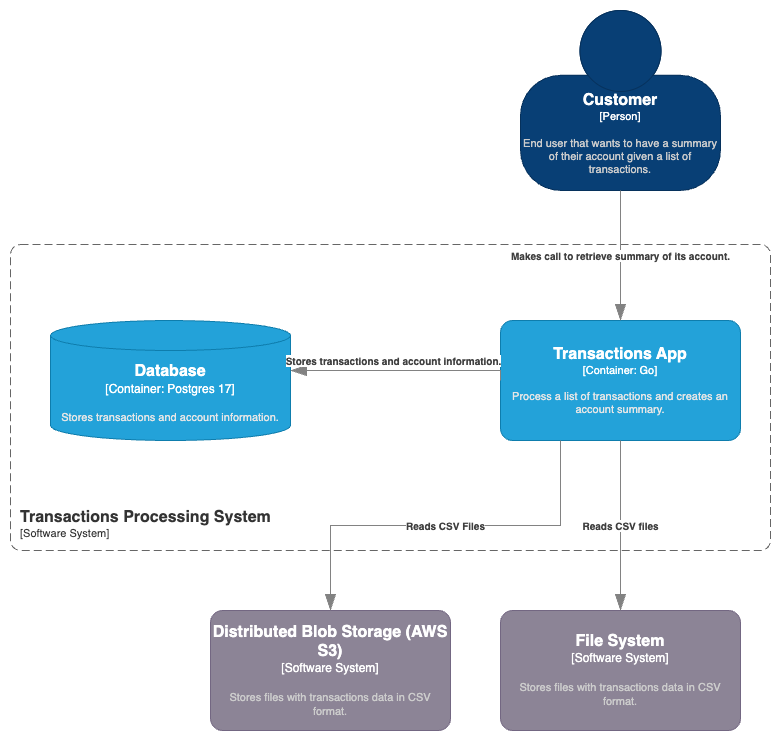

The diagram above was exported from draw.io. Its source (the exported page's mxGraphModel, read from the mxfile embedded in the PNG):
<mxGraphModel dx="1368" dy="867" grid="1" gridSize="10" guides="1" tooltips="1" connect="1" arrows="1" fold="1" page="1" pageScale="1" pageWidth="827" pageHeight="1169" math="0" shadow="0">
  <root>
    <mxCell id="0" />
    <mxCell id="1" parent="0" />
    <object placeholders="1" c4Name="Transactions Processing System" c4Type="SystemScopeBoundary" c4Application="Software System" label="&lt;font style=&quot;font-size: 16px&quot;&gt;&lt;b&gt;&lt;div style=&quot;text-align: left&quot;&gt;%c4Name%&lt;/div&gt;&lt;/b&gt;&lt;/font&gt;&lt;div style=&quot;text-align: left&quot;&gt;[%c4Application%]&lt;/div&gt;" id="2">
      <mxCell style="rounded=1;fontSize=11;whiteSpace=wrap;html=1;dashed=1;arcSize=20;fillColor=none;strokeColor=#666666;fontColor=#333333;labelBackgroundColor=none;align=left;verticalAlign=bottom;labelBorderColor=none;spacingTop=0;spacing=10;dashPattern=8 4;metaEdit=1;rotatable=0;perimeter=rectanglePerimeter;noLabel=0;labelPadding=0;allowArrows=0;connectable=0;expand=0;recursiveResize=0;editable=1;pointerEvents=0;absoluteArcSize=1;points=[[0.25,0,0],[0.5,0,0],[0.75,0,0],[1,0.25,0],[1,0.5,0],[1,0.75,0],[0.75,1,0],[0.5,1,0],[0.25,1,0],[0,0.75,0],[0,0.5,0],[0,0.25,0]];" vertex="1" parent="1">
        <mxGeometry x="34" y="1554" width="760" height="306" as="geometry" />
      </mxCell>
    </object>
    <object placeholders="1" c4Name="Customer" c4Type="Person" c4Description="End user that wants to have a summary of their account given a list of transactions." label="&lt;font style=&quot;font-size: 16px&quot;&gt;&lt;b&gt;%c4Name%&lt;/b&gt;&lt;/font&gt;&lt;div&gt;[%c4Type%]&lt;/div&gt;&lt;br&gt;&lt;div&gt;&lt;font style=&quot;font-size: 11px&quot;&gt;&lt;font color=&quot;#cccccc&quot;&gt;%c4Description%&lt;/font&gt;&lt;/div&gt;" id="3">
      <mxCell style="html=1;fontSize=11;dashed=0;whiteSpace=wrap;fillColor=#083F75;strokeColor=#06315C;fontColor=#ffffff;shape=mxgraph.c4.person2;align=center;metaEdit=1;points=[[0.5,0,0],[1,0.5,0],[1,0.75,0],[0.75,1,0],[0.5,1,0],[0.25,1,0],[0,0.75,0],[0,0.5,0]];resizable=0;" vertex="1" parent="1">
        <mxGeometry x="544" y="1320" width="200" height="180" as="geometry" />
      </mxCell>
    </object>
    <object placeholders="1" c4Name="Database" c4Type="Container" c4Technology="Postgres 17" c4Description="Stores transactions and account information." label="&lt;font style=&quot;font-size: 16px&quot;&gt;&lt;b&gt;%c4Name%&lt;/b&gt;&lt;/font&gt;&lt;div&gt;[%c4Type%:&amp;nbsp;%c4Technology%]&lt;/div&gt;&lt;br&gt;&lt;div&gt;&lt;font style=&quot;font-size: 11px&quot;&gt;&lt;font color=&quot;#E6E6E6&quot;&gt;%c4Description%&lt;/font&gt;&lt;/div&gt;" id="4">
      <mxCell style="shape=cylinder3;size=15;whiteSpace=wrap;html=1;boundedLbl=1;rounded=0;labelBackgroundColor=none;fillColor=#23A2D9;fontSize=12;fontColor=#ffffff;align=center;strokeColor=#0E7DAD;metaEdit=1;points=[[0.5,0,0],[1,0.25,0],[1,0.5,0],[1,0.75,0],[0.5,1,0],[0,0.75,0],[0,0.5,0],[0,0.25,0]];resizable=0;" vertex="1" parent="1">
        <mxGeometry x="74" y="1630" width="240" height="120" as="geometry" />
      </mxCell>
    </object>
    <object placeholders="1" c4Name="File System" c4Type="Software System" c4Description="Stores files with transactions data in CSV format." label="&lt;font style=&quot;font-size: 16px&quot;&gt;&lt;b&gt;%c4Name%&lt;/b&gt;&lt;/font&gt;&lt;div&gt;[%c4Type%]&lt;/div&gt;&lt;br&gt;&lt;div&gt;&lt;font style=&quot;font-size: 11px&quot;&gt;&lt;font color=&quot;#cccccc&quot;&gt;%c4Description%&lt;/font&gt;&lt;/div&gt;" id="5">
      <mxCell style="rounded=1;whiteSpace=wrap;html=1;labelBackgroundColor=none;fillColor=#8C8496;fontColor=#ffffff;align=center;arcSize=10;strokeColor=#736782;metaEdit=1;resizable=0;points=[[0.25,0,0],[0.5,0,0],[0.75,0,0],[1,0.25,0],[1,0.5,0],[1,0.75,0],[0.75,1,0],[0.5,1,0],[0.25,1,0],[0,0.75,0],[0,0.5,0],[0,0.25,0]];" vertex="1" parent="1">
        <mxGeometry x="524" y="1920" width="240" height="120" as="geometry" />
      </mxCell>
    </object>
    <object placeholders="1" c4Name="Distributed Blob Storage (AWS S3)" c4Type="Software System" c4Description="Stores files with transactions data in CSV format." label="&lt;font style=&quot;font-size: 16px&quot;&gt;&lt;b&gt;%c4Name%&lt;/b&gt;&lt;/font&gt;&lt;div&gt;[%c4Type%]&lt;/div&gt;&lt;br&gt;&lt;div&gt;&lt;font style=&quot;font-size: 11px&quot;&gt;&lt;font color=&quot;#cccccc&quot;&gt;%c4Description%&lt;/font&gt;&lt;/div&gt;" id="6">
      <mxCell style="rounded=1;whiteSpace=wrap;html=1;labelBackgroundColor=none;fillColor=#8C8496;fontColor=#ffffff;align=center;arcSize=10;strokeColor=#736782;metaEdit=1;resizable=0;points=[[0.25,0,0],[0.5,0,0],[0.75,0,0],[1,0.25,0],[1,0.5,0],[1,0.75,0],[0.75,1,0],[0.5,1,0],[0.25,1,0],[0,0.75,0],[0,0.5,0],[0,0.25,0]];" vertex="1" parent="1">
        <mxGeometry x="234" y="1920" width="240" height="120" as="geometry" />
      </mxCell>
    </object>
    <object placeholders="1" c4Name="Transactions App" c4Type="Container" c4Technology="Go" c4Description="Process a list of transactions and creates an account summary." label="&lt;font style=&quot;font-size: 16px&quot;&gt;&lt;b&gt;%c4Name%&lt;/b&gt;&lt;/font&gt;&lt;div&gt;[%c4Type%: %c4Technology%]&lt;/div&gt;&lt;br&gt;&lt;div&gt;&lt;font style=&quot;font-size: 11px&quot;&gt;&lt;font color=&quot;#E6E6E6&quot;&gt;%c4Description%&lt;/font&gt;&lt;/div&gt;" id="7">
      <mxCell style="rounded=1;whiteSpace=wrap;html=1;fontSize=11;labelBackgroundColor=none;fillColor=#23A2D9;fontColor=#ffffff;align=center;arcSize=10;strokeColor=#0E7DAD;metaEdit=1;resizable=0;points=[[0.25,0,0],[0.5,0,0],[0.75,0,0],[1,0.25,0],[1,0.5,0],[1,0.75,0],[0.75,1,0],[0.5,1,0],[0.25,1,0],[0,0.75,0],[0,0.5,0],[0,0.25,0]];" vertex="1" parent="1">
        <mxGeometry x="524" y="1630" width="240" height="120" as="geometry" />
      </mxCell>
    </object>
    <object placeholders="1" c4Type="Relationship" c4Description="Makes call to retrieve summary of its account." label="&lt;div style=&quot;text-align: left&quot;&gt;&lt;div style=&quot;text-align: center&quot;&gt;&lt;b&gt;%c4Description%&lt;/b&gt;&lt;/div&gt;" id="8">
      <mxCell style="endArrow=blockThin;html=1;fontSize=10;fontColor=#404040;strokeWidth=1;endFill=1;strokeColor=#828282;elbow=vertical;metaEdit=1;endSize=14;startSize=14;jumpStyle=arc;jumpSize=16;rounded=0;edgeStyle=orthogonalEdgeStyle;exitX=0.5;exitY=1;exitDx=0;exitDy=0;exitPerimeter=0;entryX=0.5;entryY=0;entryDx=0;entryDy=0;entryPerimeter=0;" edge="1" source="3" target="7" parent="1">
        <mxGeometry width="240" relative="1" as="geometry">
          <mxPoint x="184" y="1480" as="sourcePoint" />
          <mxPoint x="424" y="1480" as="targetPoint" />
          <mxPoint as="offset" />
        </mxGeometry>
      </mxCell>
    </object>
    <object placeholders="1" c4Type="Relationship" c4Description="Stores transactions and account information." label="&lt;div style=&quot;text-align: left&quot;&gt;&lt;div style=&quot;text-align: center&quot;&gt;&lt;b&gt;%c4Description%&lt;/b&gt;&lt;/div&gt;" id="9">
      <mxCell style="endArrow=blockThin;html=1;fontSize=10;fontColor=#404040;strokeWidth=1;endFill=1;strokeColor=#828282;elbow=vertical;metaEdit=1;endSize=14;startSize=14;jumpStyle=arc;jumpSize=16;rounded=0;edgeStyle=orthogonalEdgeStyle;exitX=0;exitY=0.5;exitDx=0;exitDy=0;exitPerimeter=0;" edge="1" source="7" target="4" parent="1">
        <mxGeometry x="0.0714" y="-10" width="240" relative="1" as="geometry">
          <mxPoint x="454" y="1810" as="sourcePoint" />
          <mxPoint x="694" y="1810" as="targetPoint" />
          <mxPoint as="offset" />
          <Array as="points">
            <mxPoint x="524" y="1680" />
          </Array>
        </mxGeometry>
      </mxCell>
    </object>
    <object placeholders="1" c4Type="Relationship" c4Description="Reads CSV files" label="&lt;div style=&quot;text-align: left&quot;&gt;&lt;div style=&quot;text-align: center&quot;&gt;&lt;b&gt;%c4Description%&lt;/b&gt;&lt;/div&gt;" id="10">
      <mxCell style="endArrow=blockThin;html=1;fontSize=10;fontColor=#404040;strokeWidth=1;endFill=1;strokeColor=#828282;elbow=vertical;metaEdit=1;endSize=14;startSize=14;jumpStyle=arc;jumpSize=16;rounded=0;edgeStyle=orthogonalEdgeStyle;exitX=0.5;exitY=1;exitDx=0;exitDy=0;exitPerimeter=0;entryX=0.5;entryY=0;entryDx=0;entryDy=0;entryPerimeter=0;" edge="1" source="7" target="5" parent="1">
        <mxGeometry width="240" relative="1" as="geometry">
          <mxPoint x="934" y="1420" as="sourcePoint" />
          <mxPoint x="1174" y="1420" as="targetPoint" />
        </mxGeometry>
      </mxCell>
    </object>
    <object placeholders="1" c4Type="Relationship" c4Description="Reads CSV Files" label="&lt;div style=&quot;text-align: left&quot;&gt;&lt;div style=&quot;text-align: center&quot;&gt;&lt;b&gt;%c4Description%&lt;/b&gt;&lt;/div&gt;" id="11">
      <mxCell style="endArrow=blockThin;html=1;fontSize=10;fontColor=#404040;strokeWidth=1;endFill=1;strokeColor=#828282;elbow=vertical;metaEdit=1;endSize=14;startSize=14;jumpStyle=arc;jumpSize=16;rounded=0;edgeStyle=orthogonalEdgeStyle;exitX=0.25;exitY=1;exitDx=0;exitDy=0;exitPerimeter=0;" edge="1" source="7" target="6" parent="1">
        <mxGeometry width="240" relative="1" as="geometry">
          <mxPoint x="654" y="1910" as="sourcePoint" />
          <mxPoint x="894" y="1910" as="targetPoint" />
        </mxGeometry>
      </mxCell>
    </object>
  </root>
</mxGraphModel>